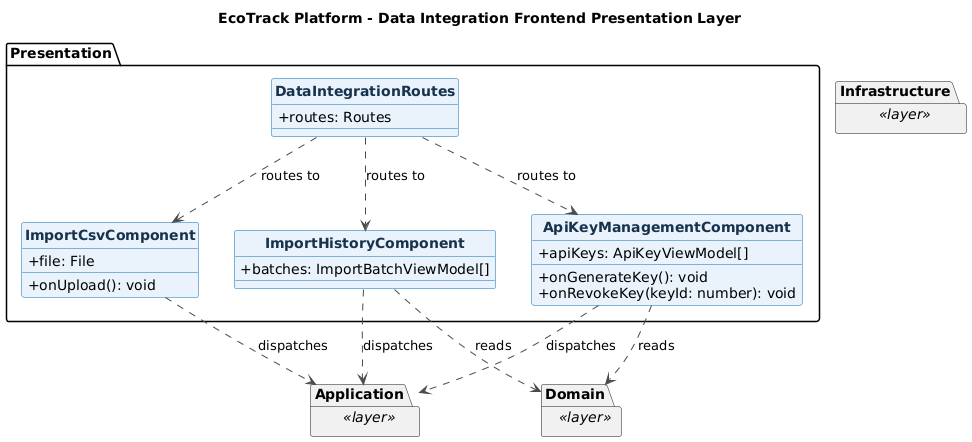

The diagram above was rendered by PlantUML. Its source (embedded in the PNG):
@startuml
title EcoTrack Platform - Data Integration Frontend Presentation Layer
skinparam backgroundColor #FFFFFF
skinparam shadowing false
skinparam classAttributeIconSize 0
skinparam classFontStyle bold
skinparam class {
  BackgroundColor #EAF3FC
  BorderColor #0B6FB3
  ArrowColor #4A4A4A
  FontColor #17324D
}
hide circle

package "Presentation" {
  class ImportCsvComponent {
    +file: File
    +onUpload(): void
  }

  class ImportHistoryComponent {
    +batches: ImportBatchViewModel[]
  }

  class ApiKeyManagementComponent {
    +apiKeys: ApiKeyViewModel[]
    +onGenerateKey(): void
    +onRevokeKey(keyId: number): void
  }

  class DataIntegrationRoutes {
    +routes: Routes
  }

  DataIntegrationRoutes ..> ImportCsvComponent : routes to
  DataIntegrationRoutes ..> ImportHistoryComponent : routes to
  DataIntegrationRoutes ..> ApiKeyManagementComponent : routes to
}

package "Application" as Frontend_dataint_Application <<layer>> {
}
package "Domain" as Frontend_dataint_Domain <<layer>> {
}
package "Infrastructure" as Frontend_dataint_Infrastructure <<layer>> {
}

ImportCsvComponent ..> Frontend_dataint_Application : dispatches
ImportHistoryComponent ..> Frontend_dataint_Application : dispatches
ApiKeyManagementComponent ..> Frontend_dataint_Application : dispatches
ImportHistoryComponent ..> Frontend_dataint_Domain : reads
ApiKeyManagementComponent ..> Frontend_dataint_Domain : reads

@enduml